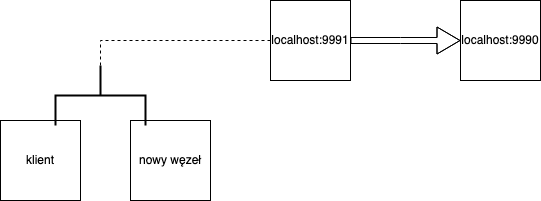

The diagram above was exported from draw.io. Its source (the exported page's mxGraphModel, read from the mxfile embedded in the PNG):
<mxGraphModel dx="1426" dy="795" grid="1" gridSize="10" guides="1" tooltips="1" connect="1" arrows="1" fold="1" page="1" pageScale="1" pageWidth="850" pageHeight="1100" math="0" shadow="0">
  <root>
    <mxCell id="0" />
    <mxCell id="1" parent="0" />
    <mxCell id="MaUqBs58RdpPaciWTK3p-1" value="&lt;div&gt;localhost:9990&lt;/div&gt;" style="whiteSpace=wrap;html=1;aspect=fixed;" parent="1" vertex="1">
      <mxGeometry x="520" y="160" width="80" height="80" as="geometry" />
    </mxCell>
    <mxCell id="MaUqBs58RdpPaciWTK3p-2" value="&lt;div&gt;localhost:9991&lt;/div&gt;" style="whiteSpace=wrap;html=1;aspect=fixed;" parent="1" vertex="1">
      <mxGeometry x="330" y="160" width="80" height="80" as="geometry" />
    </mxCell>
    <mxCell id="MaUqBs58RdpPaciWTK3p-4" value="" style="shape=flexArrow;endArrow=classic;html=1;rounded=0;edgeStyle=orthogonalEdgeStyle;width=6;endSize=7.33;entryX=0;entryY=0.5;entryDx=0;entryDy=0;exitX=1;exitY=0.5;exitDx=0;exitDy=0;" parent="1" source="MaUqBs58RdpPaciWTK3p-2" target="MaUqBs58RdpPaciWTK3p-1" edge="1">
      <mxGeometry width="50" height="50" relative="1" as="geometry">
        <mxPoint x="400" y="430" as="sourcePoint" />
        <mxPoint x="500" y="430" as="targetPoint" />
        <Array as="points">
          <mxPoint x="460" y="200" />
          <mxPoint x="460" y="200" />
        </Array>
      </mxGeometry>
    </mxCell>
    <mxCell id="MaUqBs58RdpPaciWTK3p-5" value="" style="endArrow=none;dashed=1;html=1;rounded=0;edgeStyle=orthogonalEdgeStyle;entryX=0;entryY=0.5;entryDx=0;entryDy=0;exitX=0;exitY=0.5;exitDx=0;exitDy=0;exitPerimeter=0;" parent="1" source="MaUqBs58RdpPaciWTK3p-9" target="MaUqBs58RdpPaciWTK3p-2" edge="1">
      <mxGeometry width="50" height="50" relative="1" as="geometry">
        <mxPoint x="190" y="220" as="sourcePoint" />
        <mxPoint x="240" y="170" as="targetPoint" />
      </mxGeometry>
    </mxCell>
    <mxCell id="MaUqBs58RdpPaciWTK3p-6" value="klient" style="whiteSpace=wrap;html=1;aspect=fixed;" parent="1" vertex="1">
      <mxGeometry x="60" y="280" width="80" height="80" as="geometry" />
    </mxCell>
    <mxCell id="MaUqBs58RdpPaciWTK3p-7" value="&lt;div&gt;nowy węzeł&lt;/div&gt;" style="whiteSpace=wrap;html=1;aspect=fixed;" parent="1" vertex="1">
      <mxGeometry x="190" y="280" width="80" height="80" as="geometry" />
    </mxCell>
    <mxCell id="MaUqBs58RdpPaciWTK3p-9" value="" style="strokeWidth=2;html=1;shape=mxgraph.flowchart.annotation_2;align=left;labelPosition=right;pointerEvents=1;rotation=90;" parent="1" vertex="1">
      <mxGeometry x="130" y="210" width="60" height="90" as="geometry" />
    </mxCell>
  </root>
</mxGraphModel>